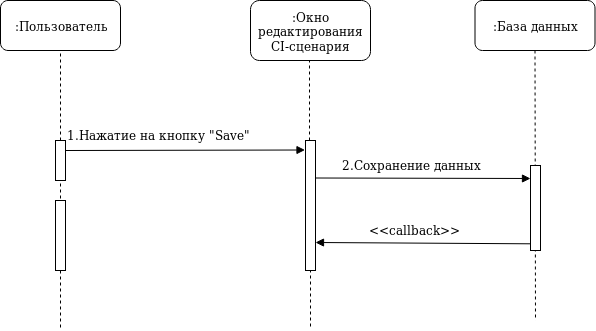

The diagram above was exported from draw.io. Its source (the exported page's mxGraphModel, read from the mxfile embedded in the PNG):
<mxGraphModel dx="854" dy="438" grid="1" gridSize="10" guides="1" tooltips="1" connect="1" arrows="1" fold="1" page="1" pageScale="1" pageWidth="850" pageHeight="1100" math="0" shadow="0">
  <root>
    <mxCell id="0" />
    <mxCell id="1" parent="0" />
    <mxCell id="2" value=":Пользователь" style="rounded=1;whiteSpace=wrap;html=1;" vertex="1" parent="1">
      <mxGeometry x="120" y="80" width="120" height="50" as="geometry" />
    </mxCell>
    <mxCell id="3" value="" style="endArrow=none;dashed=1;html=1;entryX=0.5;entryY=1;entryDx=0;entryDy=0;exitX=0.5;exitY=0;exitDx=0;exitDy=0;" edge="1" target="2" parent="1">
      <mxGeometry width="50" height="50" relative="1" as="geometry">
        <mxPoint x="180" y="220" as="sourcePoint" />
        <mxPoint x="170" y="370" as="targetPoint" />
      </mxGeometry>
    </mxCell>
    <mxCell id="4" value=":Окно редактирования CI-сценария" style="rounded=1;whiteSpace=wrap;html=1;" vertex="1" parent="1">
      <mxGeometry x="370" y="80" width="120" height="60" as="geometry" />
    </mxCell>
    <mxCell id="5" value=":База данных" style="rounded=1;whiteSpace=wrap;html=1;" vertex="1" parent="1">
      <mxGeometry x="594.5" y="80" width="120" height="50" as="geometry" />
    </mxCell>
    <mxCell id="6" value="" style="rounded=0;whiteSpace=wrap;html=1;" vertex="1" parent="1">
      <mxGeometry x="425" y="220" width="10" height="130" as="geometry" />
    </mxCell>
    <mxCell id="7" value="" style="endArrow=none;dashed=1;html=1;entryX=0.5;entryY=1;entryDx=0;entryDy=0;" edge="1" parent="1">
      <mxGeometry width="50" height="50" relative="1" as="geometry">
        <mxPoint x="429.00000000000045" y="220" as="sourcePoint" />
        <mxPoint x="429.00000000000045" y="140" as="targetPoint" />
      </mxGeometry>
    </mxCell>
    <mxCell id="8" value="" style="rounded=0;whiteSpace=wrap;html=1;" vertex="1" parent="1">
      <mxGeometry x="175" y="220" width="10" height="40" as="geometry" />
    </mxCell>
    <mxCell id="9" value="" style="endArrow=none;dashed=1;html=1;exitX=0.5;exitY=0;exitDx=0;exitDy=0;" edge="1" source="8" parent="1">
      <mxGeometry width="50" height="50" relative="1" as="geometry">
        <mxPoint x="180" y="310" as="sourcePoint" />
        <mxPoint x="180" y="220" as="targetPoint" />
      </mxGeometry>
    </mxCell>
    <mxCell id="10" value="" style="endArrow=block;html=1;endFill=1;entryX=0.25;entryY=0;entryDx=0;entryDy=0;" edge="1" parent="1">
      <mxGeometry width="50" height="50" relative="1" as="geometry">
        <mxPoint x="185" y="230" as="sourcePoint" />
        <mxPoint x="424.5" y="229.5" as="targetPoint" />
      </mxGeometry>
    </mxCell>
    <mxCell id="11" value="1.Нажатие на кнопку &quot;Save&quot;" style="text;html=1;resizable=0;points=[];autosize=1;align=left;verticalAlign=top;spacingTop=-4;" vertex="1" parent="1">
      <mxGeometry x="185" y="205" width="200" height="20" as="geometry" />
    </mxCell>
    <mxCell id="12" value="" style="endArrow=none;dashed=1;html=1;exitX=0.5;exitY=1;exitDx=0;exitDy=0;" edge="1" source="5" parent="1">
      <mxGeometry width="50" height="50" relative="1" as="geometry">
        <mxPoint x="654.5" y="130" as="sourcePoint" />
        <mxPoint x="655" y="400" as="targetPoint" />
      </mxGeometry>
    </mxCell>
    <mxCell id="13" value="" style="endArrow=none;dashed=1;html=1;exitX=0.5;exitY=0;exitDx=0;exitDy=0;" edge="1" parent="1">
      <mxGeometry width="50" height="50" relative="1" as="geometry">
        <mxPoint x="430" y="406.0000000000001" as="sourcePoint" />
        <mxPoint x="430" y="350" as="targetPoint" />
      </mxGeometry>
    </mxCell>
    <mxCell id="14" value="" style="rounded=0;whiteSpace=wrap;html=1;" vertex="1" parent="1">
      <mxGeometry x="650" y="245" width="10" height="85" as="geometry" />
    </mxCell>
    <mxCell id="15" value="" style="endArrow=block;html=1;endFill=1;exitX=1;exitY=0.75;exitDx=0;exitDy=0;" edge="1" parent="1">
      <mxGeometry width="50" height="50" relative="1" as="geometry">
        <mxPoint x="435" y="257.5" as="sourcePoint" />
        <mxPoint x="650" y="258" as="targetPoint" />
      </mxGeometry>
    </mxCell>
    <mxCell id="16" value="&lt;div&gt;2.Сохранение данных&lt;/div&gt;" style="text;html=1;resizable=0;points=[];autosize=1;align=left;verticalAlign=top;spacingTop=-4;" vertex="1" parent="1">
      <mxGeometry x="460" y="235" width="160" height="20" as="geometry" />
    </mxCell>
    <mxCell id="17" value="" style="endArrow=block;html=1;endFill=1;exitX=0.019;exitY=0.886;exitDx=0;exitDy=0;exitPerimeter=0;" edge="1" parent="1">
      <mxGeometry width="50" height="50" relative="1" as="geometry">
        <mxPoint x="649.69" y="323.29999999999995" as="sourcePoint" />
        <mxPoint x="435" y="322" as="targetPoint" />
      </mxGeometry>
    </mxCell>
    <mxCell id="18" value="&amp;nbsp;&amp;nbsp;&amp;nbsp;&amp;nbsp;&amp;nbsp;&amp;nbsp;&amp;nbsp;&amp;nbsp;&amp;nbsp;&amp;nbsp;&amp;nbsp;&amp;nbsp;&amp;nbsp;&amp;nbsp;&amp;nbsp;&amp;nbsp;&amp;nbsp; &amp;lt;&amp;lt;callback&amp;gt;&amp;gt;" style="text;html=1;resizable=0;points=[];autosize=1;align=left;verticalAlign=top;spacingTop=-4;" vertex="1" parent="1">
      <mxGeometry x="414.5" y="300" width="180" height="20" as="geometry" />
    </mxCell>
    <mxCell id="19" value="" style="endArrow=none;dashed=1;html=1;entryX=0.5;entryY=1;entryDx=0;entryDy=0;" edge="1" parent="1">
      <mxGeometry width="50" height="50" relative="1" as="geometry">
        <mxPoint x="180" y="290" as="sourcePoint" />
        <mxPoint x="180" y="260" as="targetPoint" />
      </mxGeometry>
    </mxCell>
    <mxCell id="20" value="" style="endArrow=none;dashed=1;html=1;entryX=0.5;entryY=1;entryDx=0;entryDy=0;" edge="1" source="21" parent="1">
      <mxGeometry width="50" height="50" relative="1" as="geometry">
        <mxPoint x="180" y="710" as="sourcePoint" />
        <mxPoint x="180" y="409" as="targetPoint" />
      </mxGeometry>
    </mxCell>
    <mxCell id="21" value="" style="rounded=0;whiteSpace=wrap;html=1;" vertex="1" parent="1">
      <mxGeometry x="175" y="280" width="10" height="70" as="geometry" />
    </mxCell>
  </root>
</mxGraphModel>